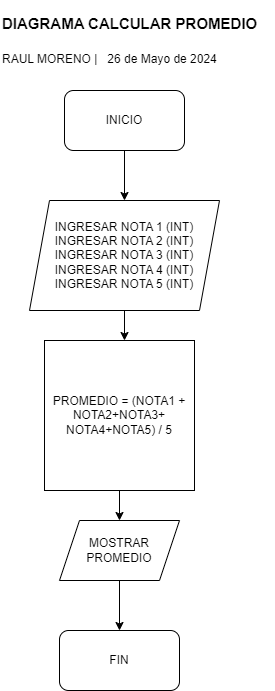

The diagram above was exported from draw.io. Its source (the exported page's mxGraphModel, read from the mxfile embedded in the PNG):
<mxGraphModel dx="880" dy="1637" grid="1" gridSize="10" guides="1" tooltips="1" connect="1" arrows="1" fold="1" page="1" pageScale="1" pageWidth="827" pageHeight="1169" background="#FFFFFF" math="0" shadow="0">
  <root>
    <mxCell id="0" />
    <mxCell id="1" parent="0" />
    <mxCell id="xX9OXx0pwGZmtSBmsd3q-2" style="edgeStyle=orthogonalEdgeStyle;rounded=0;orthogonalLoop=1;jettySize=auto;html=1;exitX=0.5;exitY=1;exitDx=0;exitDy=0;" parent="1" edge="1">
      <mxGeometry relative="1" as="geometry">
        <mxPoint x="400" y="190" as="targetPoint" />
        <mxPoint x="400" y="140" as="sourcePoint" />
      </mxGeometry>
    </mxCell>
    <mxCell id="xX9OXx0pwGZmtSBmsd3q-4" style="edgeStyle=orthogonalEdgeStyle;rounded=0;orthogonalLoop=1;jettySize=auto;html=1;exitX=0.5;exitY=1;exitDx=0;exitDy=0;" parent="1" source="xX9OXx0pwGZmtSBmsd3q-3" edge="1">
      <mxGeometry relative="1" as="geometry">
        <mxPoint x="400" y="330" as="targetPoint" />
      </mxGeometry>
    </mxCell>
    <mxCell id="xX9OXx0pwGZmtSBmsd3q-3" value="&lt;div&gt;INGRESAR NOTA 1 (INT)&lt;br&gt;&lt;/div&gt;&lt;div&gt;INGRESAR NOTA 2 (INT)&lt;br&gt;&lt;/div&gt;&lt;div&gt;INGRESAR NOTA 3 (INT)&lt;br&gt;&lt;/div&gt;&lt;div&gt;INGRESAR NOTA 4 (INT)&lt;br&gt;&lt;/div&gt;&lt;div&gt;INGRESAR NOTA 5 (INT)&lt;br&gt;&lt;/div&gt;" style="shape=parallelogram;perimeter=parallelogramPerimeter;whiteSpace=wrap;html=1;fixedSize=1;" parent="1" vertex="1">
      <mxGeometry x="305" y="190" width="190" height="110" as="geometry" />
    </mxCell>
    <mxCell id="xX9OXx0pwGZmtSBmsd3q-6" style="edgeStyle=orthogonalEdgeStyle;rounded=0;orthogonalLoop=1;jettySize=auto;html=1;exitX=0.5;exitY=1;exitDx=0;exitDy=0;" parent="1" source="xX9OXx0pwGZmtSBmsd3q-5" edge="1">
      <mxGeometry relative="1" as="geometry">
        <mxPoint x="395" y="510" as="targetPoint" />
      </mxGeometry>
    </mxCell>
    <mxCell id="xX9OXx0pwGZmtSBmsd3q-5" value="PROMEDIO = (NOTA1 + NOTA2+NOTA3+ NOTA4+NOTA5) / 5" style="whiteSpace=wrap;html=1;aspect=fixed;" parent="1" vertex="1">
      <mxGeometry x="320" y="330" width="150" height="150" as="geometry" />
    </mxCell>
    <mxCell id="xX9OXx0pwGZmtSBmsd3q-8" style="edgeStyle=orthogonalEdgeStyle;rounded=0;orthogonalLoop=1;jettySize=auto;html=1;" parent="1" edge="1">
      <mxGeometry relative="1" as="geometry">
        <mxPoint x="395" y="620" as="targetPoint" />
        <mxPoint x="395" y="570" as="sourcePoint" />
      </mxGeometry>
    </mxCell>
    <mxCell id="xX9OXx0pwGZmtSBmsd3q-10" value="INICIO" style="rounded=1;whiteSpace=wrap;html=1;" parent="1" vertex="1">
      <mxGeometry x="340" y="80" width="120" height="60" as="geometry" />
    </mxCell>
    <mxCell id="xX9OXx0pwGZmtSBmsd3q-11" value="FIN" style="rounded=1;whiteSpace=wrap;html=1;" parent="1" vertex="1">
      <mxGeometry x="335" y="620" width="120" height="60" as="geometry" />
    </mxCell>
    <mxCell id="b3wCi30_c3rOQd7VRVYK-1" value="MOSTRAR PROMEDIO" style="shape=parallelogram;perimeter=parallelogramPerimeter;whiteSpace=wrap;html=1;fixedSize=1;" parent="1" vertex="1">
      <mxGeometry x="335" y="510" width="120" height="60" as="geometry" />
    </mxCell>
    <mxCell id="tXKFceCNEJTy4LBFrg7h-1" value="&lt;h1 style=&quot;margin-top: 0px;&quot;&gt;&lt;font style=&quot;font-size: 15px;&quot;&gt;DIAGRAMA CALCULAR PROMEDIO&lt;/font&gt;&lt;/h1&gt;&lt;p&gt;RAUL MORENO |&amp;nbsp; &amp;nbsp;26 de Mayo de 2024&lt;/p&gt;&lt;p&gt;&lt;br&gt;&lt;/p&gt;&lt;p&gt;&lt;br&gt;&lt;/p&gt;" style="text;html=1;whiteSpace=wrap;overflow=hidden;rounded=0;" parent="1" vertex="1">
      <mxGeometry x="276" y="-10" width="275" height="120" as="geometry" />
    </mxCell>
  </root>
</mxGraphModel>